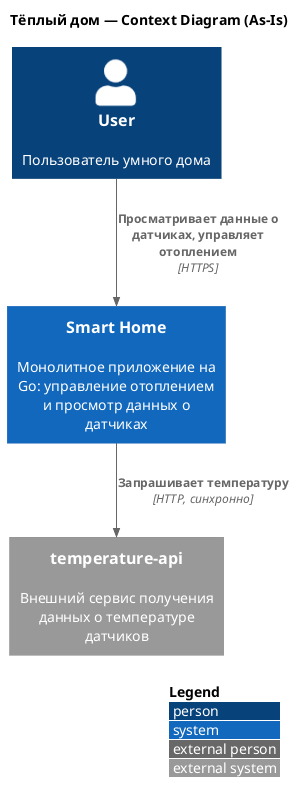

The diagram above was rendered by PlantUML. Its source (embedded in the PNG):
@startuml C1-Context-AsIs
title Тёплый дом — Context Diagram (As-Is)

!include <C4/C4_Context>

LAYOUT_WITH_LEGEND()

Person(user, "User", "Пользователь умного дома")

System(smart_home, "Smart Home", "Монолитное приложение на Go: управление отоплением и просмотр данных о датчиках")

System_Ext(temperature_api, "temperature-api", "Внешний сервис получения данных о температуре датчиков")

Rel(user, smart_home, "Просматривает данные о датчиках, управляет отоплением", "HTTPS")
Rel(smart_home, temperature_api, "Запрашивает температуру", "HTTP, синхронно")

@enduml